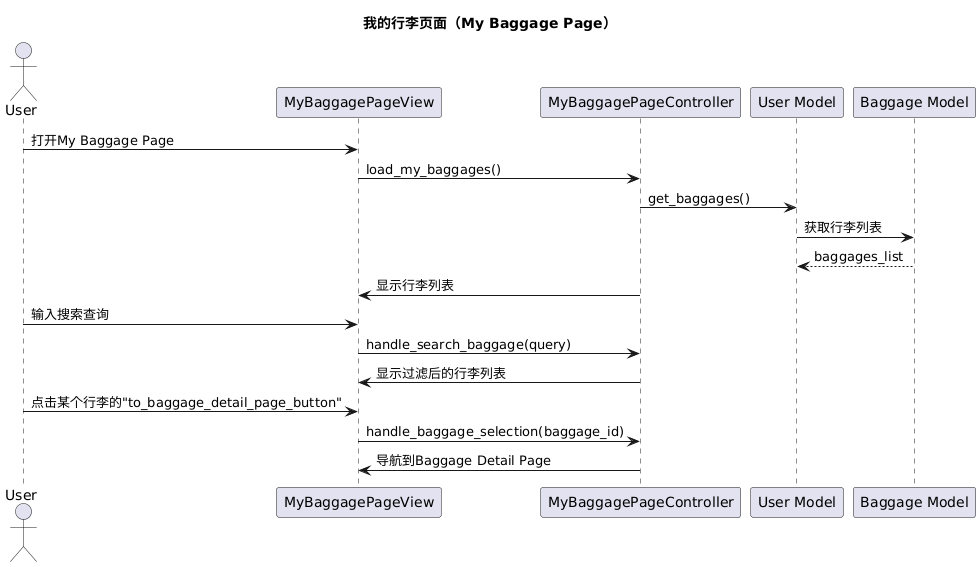

The diagram above was rendered by PlantUML. Its source (embedded in the PNG):
@startuml
title 我的行李页面（My Baggage Page）

actor User
participant "MyBaggagePageView" as View
participant "MyBaggagePageController" as Controller
participant "User Model" as UserModel
participant "Baggage Model" as BaggageModel

User -> View: 打开My Baggage Page
View -> Controller: load_my_baggages()
Controller -> UserModel: get_baggages()
UserModel -> BaggageModel: 获取行李列表
BaggageModel --> UserModel: baggages_list
Controller -> View: 显示行李列表
User -> View: 输入搜索查询
View -> Controller: handle_search_baggage(query)
Controller -> View: 显示过滤后的行李列表
User -> View: 点击某个行李的"to_baggage_detail_page_button"
View -> Controller: handle_baggage_selection(baggage_id)
Controller -> View: 导航到Baggage Detail Page
@enduml